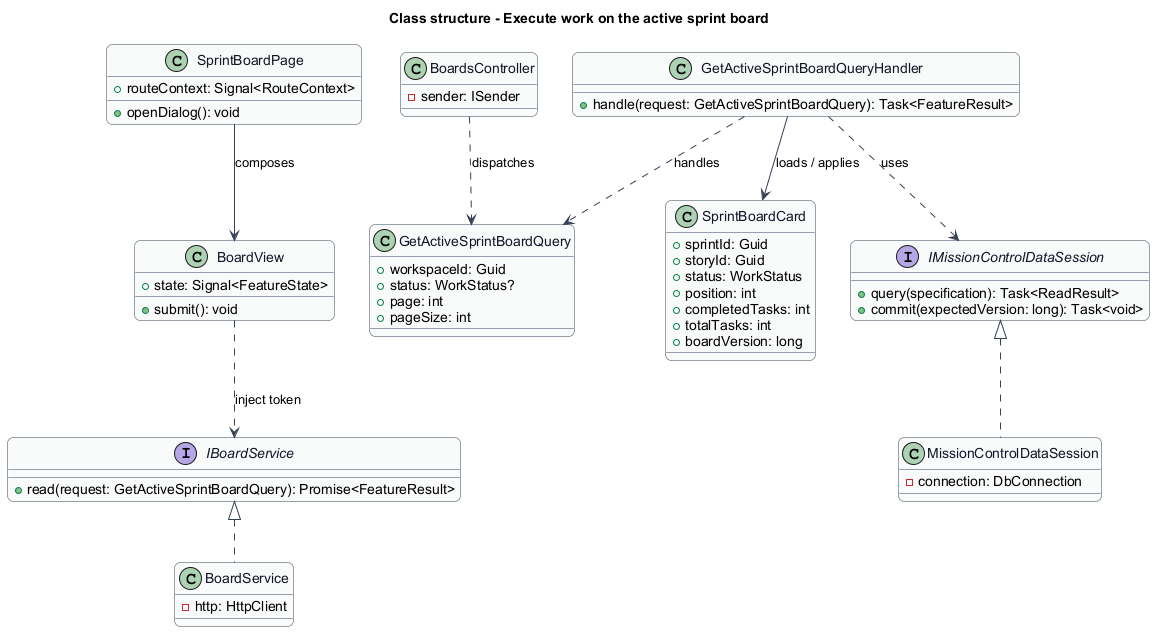

The diagram above was rendered by PlantUML. Its source (embedded in the PNG):
@startuml
skinparam backgroundColor #FFFFFF
skinparam shadowing false
skinparam roundcorner 12
skinparam defaultFontName Arial
skinparam ArrowColor #344054
skinparam rectangle {
  BorderColor #344054
  FontColor #101828
}
skinparam package {
  BorderColor #667085
  FontColor #101828
  BackgroundColor #F9FAFB
}
title Class structure - Execute work on the active sprint board
skinparam class {
  BorderColor #344054
  FontColor #101828
  BackgroundColor #F9FAFB
}
class SprintBoardPage {
  +routeContext: Signal<RouteContext>
  +openDialog(): void
}
class BoardView {
  +state: Signal<FeatureState>
  +submit(): void
}
interface IBoardService {
  +read(request: GetActiveSprintBoardQuery): Promise<FeatureResult>
}
class BoardService {
  -http: HttpClient
}
class BoardsController {
  -sender: ISender
}
class SprintBoardCard {
  +sprintId: Guid
  +storyId: Guid
  +status: WorkStatus
  +position: int
  +completedTasks: int
  +totalTasks: int
  +boardVersion: long
}
interface IMissionControlDataSession {
  +query(specification): Task<ReadResult>
  +commit(expectedVersion: long): Task<void>
}
class MissionControlDataSession {
  -connection: DbConnection
}
SprintBoardPage --> BoardView : composes
BoardView ..> IBoardService : inject token
IBoardService <|.. BoardService
IMissionControlDataSession <|.. MissionControlDataSession
class GetActiveSprintBoardQuery {
  +workspaceId: Guid
  +status: WorkStatus?
  +page: int
  +pageSize: int
}
class GetActiveSprintBoardQueryHandler {
  +handle(request: GetActiveSprintBoardQuery): Task<FeatureResult>
}
BoardsController ..> GetActiveSprintBoardQuery : dispatches
GetActiveSprintBoardQueryHandler ..> GetActiveSprintBoardQuery : handles
GetActiveSprintBoardQueryHandler --> SprintBoardCard : loads / applies
GetActiveSprintBoardQueryHandler ..> IMissionControlDataSession : uses

@enduml